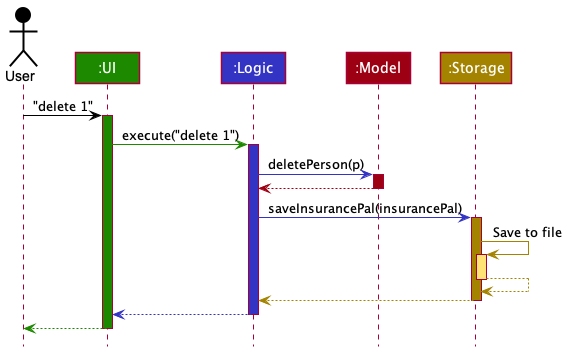

The diagram above was rendered by PlantUML. Its source (embedded in the PNG):
@startuml
!include style.puml

Actor User as user USER_COLOR
Participant ":UI" as ui UI_COLOR
Participant ":Logic" as logic LOGIC_COLOR
Participant ":Model" as model MODEL_COLOR
Participant ":Storage" as storage STORAGE_COLOR

user -[USER_COLOR]> ui : "delete 1"
activate ui UI_COLOR

ui -[UI_COLOR]> logic : execute("delete 1")
activate logic LOGIC_COLOR

logic -[LOGIC_COLOR]> model : deletePerson(p)
activate model MODEL_COLOR

model -[MODEL_COLOR]-> logic
deactivate model

logic -[LOGIC_COLOR]> storage : saveInsurancePal(insurancePal)
activate storage STORAGE_COLOR

storage -[STORAGE_COLOR]> storage : Save to file
activate storage STORAGE_COLOR_T1
storage --[STORAGE_COLOR]> storage
deactivate storage

storage --[STORAGE_COLOR]> logic
deactivate storage

logic --[LOGIC_COLOR]> ui
deactivate logic

ui--[UI_COLOR]> user
deactivate ui
@enduml